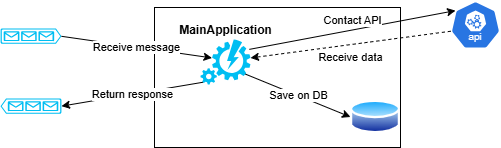

The diagram above was exported from draw.io. Its source (the exported page's mxGraphModel, read from the mxfile embedded in the PNG):
<mxGraphModel dx="1050" dy="522" grid="1" gridSize="10" guides="1" tooltips="1" connect="1" arrows="1" fold="1" page="1" pageScale="1" pageWidth="827" pageHeight="1169" math="0" shadow="0">
  <root>
    <mxCell id="0" />
    <mxCell id="1" parent="0" />
    <mxCell id="LYEybmUuTsZZq7TXyROF-12" value="" style="rounded=0;whiteSpace=wrap;html=1;" parent="1" vertex="1">
      <mxGeometry x="294" y="110" width="246" height="140" as="geometry" />
    </mxCell>
    <mxCell id="LYEybmUuTsZZq7TXyROF-1" value="" style="verticalLabelPosition=bottom;html=1;verticalAlign=top;align=center;strokeColor=none;fillColor=#00BEF2;shape=mxgraph.azure.queue_generic;pointerEvents=1;" parent="1" vertex="1">
      <mxGeometry x="140" y="131" width="61" height="15.3" as="geometry" />
    </mxCell>
    <mxCell id="LYEybmUuTsZZq7TXyROF-2" value="" style="verticalLabelPosition=bottom;html=1;verticalAlign=top;align=center;strokeColor=none;fillColor=#00BEF2;shape=mxgraph.azure.queue_generic;pointerEvents=1;flipV=0;flipH=1;" parent="1" vertex="1">
      <mxGeometry x="140" y="201" width="61" height="15.3" as="geometry" />
    </mxCell>
    <mxCell id="LYEybmUuTsZZq7TXyROF-3" value="" style="image;aspect=fixed;perimeter=ellipsePerimeter;html=1;align=center;shadow=0;dashed=0;spacingTop=3;image=img/lib/active_directory/database.svg;" parent="1" vertex="1">
      <mxGeometry x="490" y="201" width="50" height="37" as="geometry" />
    </mxCell>
    <mxCell id="LYEybmUuTsZZq7TXyROF-4" value="" style="aspect=fixed;sketch=0;html=1;dashed=0;whitespace=wrap;verticalLabelPosition=bottom;verticalAlign=top;fillColor=#2875E2;strokeColor=#ffffff;points=[[0.005,0.63,0],[0.1,0.2,0],[0.9,0.2,0],[0.5,0,0],[0.995,0.63,0],[0.72,0.99,0],[0.5,1,0],[0.28,0.99,0]];shape=mxgraph.kubernetes.icon2;kubernetesLabel=1;prIcon=api" parent="1" vertex="1">
      <mxGeometry x="590" y="103.5" width="50" height="48" as="geometry" />
    </mxCell>
    <mxCell id="LYEybmUuTsZZq7TXyROF-5" value="&lt;b&gt;MainApplication&lt;/b&gt;" style="verticalLabelPosition=top;html=1;verticalAlign=bottom;align=center;strokeColor=none;fillColor=#00BEF2;shape=mxgraph.azure.automation;pointerEvents=1;labelPosition=center;" parent="1" vertex="1">
      <mxGeometry x="340" y="142" width="50" height="45" as="geometry" />
    </mxCell>
    <mxCell id="LYEybmUuTsZZq7TXyROF-6" value="Receive message" style="endArrow=classic;html=1;rounded=0;exitX=1;exitY=0.51;exitDx=0;exitDy=0;exitPerimeter=0;entryX=0.23;entryY=0.41;entryDx=0;entryDy=0;entryPerimeter=0;" parent="1" source="LYEybmUuTsZZq7TXyROF-1" target="LYEybmUuTsZZq7TXyROF-5" edge="1">
      <mxGeometry width="50" height="50" relative="1" as="geometry">
        <mxPoint x="390" y="240" as="sourcePoint" />
        <mxPoint x="440" y="190" as="targetPoint" />
      </mxGeometry>
    </mxCell>
    <mxCell id="LYEybmUuTsZZq7TXyROF-7" value="Contact API" style="endArrow=classic;html=1;rounded=0;exitX=0.978;exitY=0.219;exitDx=0;exitDy=0;exitPerimeter=0;entryX=0.1;entryY=0.2;entryDx=0;entryDy=0;entryPerimeter=0;labelPosition=center;verticalLabelPosition=top;align=center;verticalAlign=bottom;" parent="1" source="LYEybmUuTsZZq7TXyROF-5" target="LYEybmUuTsZZq7TXyROF-4" edge="1">
      <mxGeometry width="50" height="50" relative="1" as="geometry">
        <mxPoint x="390" y="240" as="sourcePoint" />
        <mxPoint x="440" y="190" as="targetPoint" />
      </mxGeometry>
    </mxCell>
    <mxCell id="LYEybmUuTsZZq7TXyROF-8" value="Receive data" style="endArrow=classic;html=1;rounded=0;exitX=0.005;exitY=0.63;exitDx=0;exitDy=0;exitPerimeter=0;entryX=1;entryY=0.41;entryDx=0;entryDy=0;entryPerimeter=0;labelPosition=center;verticalLabelPosition=bottom;align=center;verticalAlign=top;dashed=1;" parent="1" source="LYEybmUuTsZZq7TXyROF-4" target="LYEybmUuTsZZq7TXyROF-5" edge="1">
      <mxGeometry width="50" height="50" relative="1" as="geometry">
        <mxPoint x="390" y="240" as="sourcePoint" />
        <mxPoint x="440" y="190" as="targetPoint" />
      </mxGeometry>
    </mxCell>
    <mxCell id="LYEybmUuTsZZq7TXyROF-9" value="Save on DB" style="endArrow=classic;html=1;rounded=0;exitX=0.9;exitY=0.77;exitDx=0;exitDy=0;exitPerimeter=0;entryX=0;entryY=0.5;entryDx=0;entryDy=0;" parent="1" source="LYEybmUuTsZZq7TXyROF-5" target="LYEybmUuTsZZq7TXyROF-3" edge="1">
      <mxGeometry x="-0.0006" width="50" height="50" relative="1" as="geometry">
        <mxPoint x="390" y="240" as="sourcePoint" />
        <mxPoint x="440" y="190" as="targetPoint" />
        <mxPoint as="offset" />
      </mxGeometry>
    </mxCell>
    <mxCell id="LYEybmUuTsZZq7TXyROF-11" value="Return response" style="endArrow=classic;html=1;rounded=0;exitX=0.05;exitY=0.95;exitDx=0;exitDy=0;exitPerimeter=0;entryX=0;entryY=0.5;entryDx=0;entryDy=0;entryPerimeter=0;" parent="1" source="LYEybmUuTsZZq7TXyROF-5" target="LYEybmUuTsZZq7TXyROF-2" edge="1">
      <mxGeometry width="50" height="50" relative="1" as="geometry">
        <mxPoint x="390" y="240" as="sourcePoint" />
        <mxPoint x="440" y="190" as="targetPoint" />
      </mxGeometry>
    </mxCell>
  </root>
</mxGraphModel>